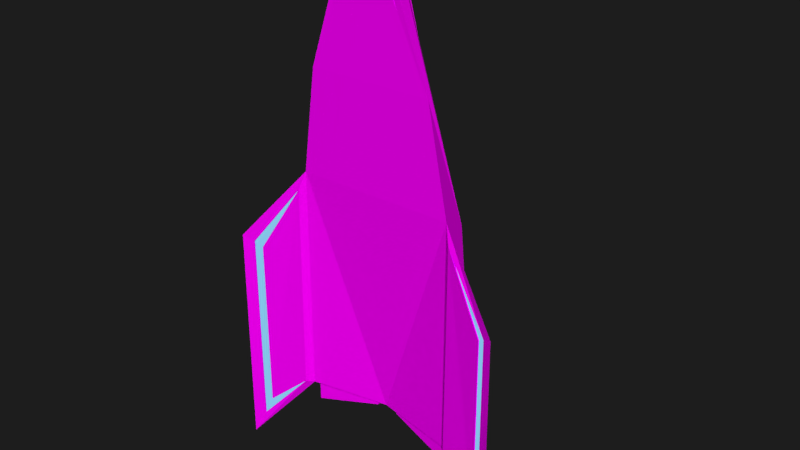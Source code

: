 # Source: playershipmodel1ver3.blend  (saved by Blender 2.78.0; exported with 4.5.12 LTS)
import bpy
from mathutils import Matrix  # noqa: F401  (used for matrix-valued properties, if any)

bpy.ops.wm.read_factory_settings(use_empty=True)
scene = bpy.context.scene
scene.name = 'Scene'

# ---- collections
col_collection_1 = bpy.data.collections.new('Collection 1'); scene.collection.children.link(col_collection_1)

# ---- images (referenced by path relative to the original .blend; pixels are not part of the script)
import os
ASSET_DIR = os.environ.get("B2B_ASSET_DIR", "")  # directory of the original .blend (textures are referenced by path, not embedded)
HERE = os.path.dirname(os.path.abspath(__file__))  # packed textures are extracted next to this script under _unpacked/

def load_image(name, relpath, width, height, colorspace="sRGB"):
    """Load a texture the original file referenced (path relative to the .blend, or extracted next to this script)."""
    p = next((c for c in (os.path.join(HERE, relpath), os.path.join(ASSET_DIR, relpath)) if relpath and os.path.exists(c)), "")
    if p:
        img = bpy.data.images.load(p, check_existing=True)
        img.name = name
    else:  # same state as the original file: an image datablock whose file is absent (Cycles renders it pink)
        img = bpy.data.images.new(name, width, height)
        img.source = "FILE"
        img.filepath = "//" + (relpath or name)
    img.colorspace_settings.name = colorspace
    return img
img_ship_color_png_001 = load_image('Ship_Color.png.001', 'textures/Ship_Color.png', 1024, 1024, 'sRGB')

# ---- materials (node trees are filled in below, after node groups)
mat_ship_color = bpy.data.materials.new('Ship_Color')
mat_ship_color.alpha_threshold = 0.0
mat_ship_color.roughness = 0.5
mat_ship_color.line_color = (0.0, 0.0, 0.0, 1.0)
mat_hover_points = bpy.data.materials.new('Hover Points')
mat_hover_points.alpha_threshold = 0.0
mat_hover_points.roughness = 0.5

# ---- material node trees
mat_ship_color.use_nodes = True; mat_ship_color.node_tree.nodes.clear()
_N = mat_ship_color.node_tree.nodes; _L = mat_ship_color.node_tree.links
n0 = _N.new('ShaderNodeOutputMaterial'); n0.name = 'Material Output'; n0.location = (300, 300)
n1 = _N.new('ShaderNodeTexImage'); n1.name = 'Image Texture'; n1.location = (-215, 304)
n1.width = 140
n1.image = img_ship_color_png_001
n2 = _N.new('ShaderNodeBsdfDiffuse'); n2.name = 'Diffuse BSDF'; n2.location = (39, 300)
_L.new(n2.outputs[0], n0.inputs[0])
_L.new(n1.outputs[0], n2.inputs[0])
n0.is_active_output = True
mat_hover_points.use_nodes = True; mat_hover_points.node_tree.nodes.clear()
_N = mat_hover_points.node_tree.nodes; _L = mat_hover_points.node_tree.links
n0 = _N.new('ShaderNodeOutputMaterial'); n0.name = 'Material Output'; n0.location = (300, 300)
n1 = _N.new('ShaderNodeEmission'); n1.name = 'Emission'; n1.location = (10, 300)
n1.inputs[0].default_value = (0.229, 0.5453, 0.8, 1.0)
_L.new(n1.outputs[0], n0.inputs[0])
n0.is_active_output = True

# ---- world
world_world = bpy.data.worlds.new('World'); scene.world = world_world
world_world.color = (0.01222, 0.01222, 0.01222)
world_world.use_sun_shadow = False
world_world.sun_shadow_jitter_overblur = 0.0
world_world.cycles.sampling_method = 'MANUAL'

# ---- meshes
me_cube = bpy.data.meshes.new('Cube')
me_cube.from_pydata([(0.5411, -0.02874, 1.119), (0.5389, -0.02874, -2.262), (0.4061, 0.2365, 0.7059), (0.5231, 0.2365, -2.1), (0.4218, -0.04855, 2.651), (0.6313, 0.1708, -2.265), (0.9776, -0.157, -0.01311), (0.9851, -0.157, -3.414), (0.1978, -0.06374, 4.009), (0.1978, -0.002137, 4.009), (0.2726, 0.1394, 2.208), (0.1974, 0.0424, 3.708), (0.2411, 0.1337, 2.251), (0.1774, 0.04892, 3.673), (0.2728, 0.1473, 2.213), (0.1976, 0.05028, 3.712), (0.2413, 0.1416, 2.255), (0.1777, 0.0568, 3.678), (0.5654, 0.141, -2.27), (0.5157, 0.01812, -2.267), (0.1003, 0.07194, -2.27), (0.1003, 0.1411, -2.27), (0.5864, 0.1498, -2.265), (0.5287, 0.006103, -2.262), (0.07663, 0.06526, -2.265), (0.07663, 0.1499, -2.266), (0.5864, 0.1497, -2.602), (0.5288, 0.005973, -2.6), (0.07667, 0.06513, -2.343), (0.07667, 0.1497, -2.344), (0.5655, 0.1409, -2.602), (0.5158, 0.01799, -2.6), (0.1004, 0.07181, -2.343), (0.1004, 0.1409, -2.343), (0.5799, -0.05323, 0.8451), (0.9079, -0.13, -0.09675), (0.9079, -0.1286, -3.044), (0.5799, -0.06285, -2.239), (0.8569, -0.1108, -2.767), (0.8569, -0.1119, -0.1697), (0.5815, -0.04762, 0.8451), (0.9095, -0.1244, -0.09677), (0.9095, -0.123, -3.044), (0.5815, -0.05724, -2.239), (0.8585, -0.1052, -2.768), (0.8585, -0.1063, -0.1697), (0.1555, -0.06078, 4.008), (0.2149, -0.05699, 3.621), (0.1447, -0.05948, 3.962), (0.00075, -0.05544, 4.206), (0.00075, -0.05616, 4.295), (0.1562, -0.05447, 4.011), (0.2156, -0.05068, 3.624), (0.1455, -0.05317, 3.965), (-0.5411, -0.02874, 1.119), (-0.5389, -0.02874, -2.262), (-0.4061, 0.2365, 0.7059), (-0.5231, 0.2365, -2.1), (0.0, -0.02874, 1.119), (0.0, 0.05894, -2.265), (0.0, 0.2365, 0.7059), (0.0, 0.2365, -2.1), (-0.4218, -0.04855, 2.651), (-0.6313, 0.1708, -2.265), (0.0, -0.04855, 2.651), (0.0, 0.1708, -2.266), (-0.9776, -0.157, -0.01311), (-0.9851, -0.157, -3.414), (-0.1978, -0.06374, 4.009), (-0.1978, -0.002137, 4.009), (0.0, -0.002137, 4.397), (0.0, -0.06374, 4.397), (0.0, 0.01848, 4.113), (0.0, 0.1394, 1.995), (-0.2726, 0.1394, 2.208), (-0.1974, 0.0424, 3.708), (0.0, 0.02714, 4.004), (0.0, 0.1337, 2.062), (-0.2411, 0.1337, 2.251), (-0.1774, 0.04892, 3.673), (0.0, 0.1416, 2.067), (0.0, 0.1473, 2.021), (-0.2728, 0.1473, 2.213), (-0.1976, 0.05028, 3.712), (0.0, 0.02636, 4.076), (0.0, 0.03502, 4.008), (-0.2413, 0.1416, 2.255), (-0.1777, 0.0568, 3.678), (-0.5654, 0.141, -2.27), (-0.5157, 0.01812, -2.267), (-0.1003, 0.07194, -2.27), (-0.1003, 0.1411, -2.27), (-0.5864, 0.1498, -2.265), (-0.5287, 0.006103, -2.262), (-0.07663, 0.06526, -2.265), (-0.07663, 0.1499, -2.266), (-0.5864, 0.1497, -2.602), (-0.5288, 0.005973, -2.6), (-0.07667, 0.06513, -2.343), (-0.07667, 0.1497, -2.344), (-0.5655, 0.1409, -2.602), (-0.5158, 0.01799, -2.6), (-0.1004, 0.07181, -2.343), (-0.1004, 0.1409, -2.343), (-0.5799, -0.05323, 0.8451), (-0.9079, -0.13, -0.09675), (-0.9079, -0.1286, -3.044), (-0.5799, -0.06285, -2.239), (-0.8569, -0.1108, -2.767), (-0.8569, -0.1119, -0.1697), (-0.5815, -0.04762, 0.8451), (-0.9095, -0.1244, -0.09677), (-0.9095, -0.123, -3.044), (-0.5815, -0.05724, -2.239), (-0.8585, -0.1052, -2.768), (-0.8585, -0.1063, -0.1697), (0.0, -0.06175, 4.203), (0.0, -0.06247, 4.292), (-0.1555, -0.06078, 4.008), (-0.2149, -0.05699, 3.621), (-0.1447, -0.05948, 3.962), (-0.00075, -0.05544, 4.206), (-0.00075, -0.05616, 4.295), (-0.1562, -0.05447, 4.011), (-0.2156, -0.05068, 3.624), (-0.1455, -0.05317, 3.965)], [], [(4, 5, 3, 2), (4, 64, 58, 0), (5, 65, 61, 3), (2, 3, 61, 60), (0, 58, 59, 1), (22, 25, 24, 23), (2, 9, 8, 4), (1, 7, 6, 35, 36, 37, 38, 39, 34, 0), (9, 70, 71, 8), (60, 73, 10, 11, 72, 70, 9, 2), (4, 8, 71, 117, 46, 47, 48, 116, 64), (5, 7, 1), (0, 6, 5, 4), (6, 7, 5), (73, 81, 14, 10), (77, 76, 13, 12), (81, 80, 16, 17, 85, 84, 15, 14), (76, 85, 17, 13), (12, 16, 80, 77), (10, 14, 15, 11), (13, 17, 16, 12), (11, 15, 84, 72), (19, 20, 21, 18), (18, 30, 31, 19), (23, 27, 26, 22), (20, 32, 33, 21), (25, 29, 28, 24), (30, 26, 27, 31), (31, 27, 28, 32), (32, 28, 29, 33), (33, 29, 26, 30), (22, 26, 29, 25), (21, 33, 30, 18), (24, 28, 27, 23), (19, 31, 32, 20), (59, 65, 5, 1), (0, 34, 35, 6), (39, 38, 44, 45), (41, 40, 45, 44, 43, 42), (37, 36, 42, 43), (35, 34, 40, 41), (34, 39, 45, 40), (38, 37, 43, 44), (36, 35, 41, 42), (49, 53, 52, 51, 50), (48, 47, 52, 53), (46, 117, 50, 51), (116, 48, 53, 49), (47, 46, 51, 52), (62, 56, 57, 63), (62, 54, 58, 64), (63, 57, 61, 65), (56, 60, 61, 57), (54, 55, 59, 58), (92, 93, 94, 95), (56, 62, 68, 69), (55, 54, 104, 109, 108, 107, 106, 105, 66, 67), (69, 68, 71, 70), (60, 56, 69, 70, 72, 75, 74, 73), (62, 64, 116, 120, 119, 118, 117, 71, 68), (63, 55, 67), (54, 62, 63, 66), (66, 63, 67), (73, 74, 82, 81), (77, 78, 79, 76), (81, 82, 83, 84, 85, 87, 86, 80), (76, 79, 87, 85), (78, 77, 80, 86), (74, 75, 83, 82), (79, 78, 86, 87), (75, 72, 84, 83), (89, 88, 91, 90), (88, 89, 101, 100), (93, 92, 96, 97), (90, 91, 103, 102), (95, 94, 98, 99), (100, 101, 97, 96), (101, 102, 98, 97), (102, 103, 99, 98), (103, 100, 96, 99), (92, 95, 99, 96), (91, 88, 100, 103), (94, 93, 97, 98), (89, 90, 102, 101), (59, 55, 63, 65), (54, 66, 105, 104), (109, 115, 114, 108), (111, 112, 113, 114, 115, 110), (107, 113, 112, 106), (105, 111, 110, 104), (104, 110, 115, 109), (108, 114, 113, 107), (106, 112, 111, 105), (121, 122, 123, 124, 125), (120, 125, 124, 119), (118, 123, 122, 117), (116, 121, 125, 120), (119, 124, 123, 118)])
me_cube.polygons.foreach_set('material_index', [0, 0, 0, 0, 0, 0, 0, 0, 0, 0, 0, 0, 0, 0, 0, 0, 0, 0, 0, 0, 0, 0, 0, 0, 0, 0, 0, 0, 0, 0, 0, 0, 0, 0, 0, 0, 0, 0, 1, 0, 0, 0, 0, 0, 1, 0, 0, 0, 0, 0, 0, 0, 0, 0, 0, 0, 0, 0, 0, 0, 0, 0, 0, 0, 0, 0, 0, 0, 0, 0, 0, 0, 0, 0, 0, 0, 0, 0, 0, 0, 0, 0, 0, 0, 0, 0, 0, 1, 0, 0, 0, 0, 0, 1, 0, 0, 0, 0])
_uv = me_cube.uv_layers.new(name='UVMap')
_uv.uv.foreach_set('vector', [0.7674, 0.1087, 0.6687, 0.4262, 0.6352, 0.4154, 0.6352, 0.2342, 0.1177, 0.1338, 0.1904, 0.1338, 0.1904, 0.233, 0.09717, 0.233, 0.4321, 0.5593, 0.4323, 0.6575, 0.4014, 0.6617, 0.4014, 0.5979, 0.7758, 0.8004, 0.7765, 0.9764, 0.7059, 0.9764, 0.7059, 0.8004, 0.09717, 0.233, 0.1904, 0.233, 0.1904, 0.4534, 0.0678, 0.451, 0.08738, 0.7548, 0.08738, 0.8442, 0.04811, 0.8443, 0.02067, 0.7468, 0.6352, 0.2342, 0.7426, 0.02088, 0.7711, 0.02088, 0.7674, 0.1087, 0.0678, 0.451, 0.02067, 0.5221, 0.02197, 0.3028, 0.03566, 0.3089, 0.03125, 0.4911, 0.05539, 0.4606, 0.03789, 0.4722, 0.04434, 0.3193, 0.08039, 0.2647, 0.09717, 0.233, 0.1843, 0.8779, 0.1839, 0.9068, 0.1553, 0.9068, 0.1557, 0.878, 0.7059, 0.8004, 0.7059, 0.7088, 0.7528, 0.6954, 0.7399, 0.5905, 0.7059, 0.5624, 0.7059, 0.5424, 0.7399, 0.5667, 0.7758, 0.8004, 0.1177, 0.1338, 0.1563, 0.04586, 0.1904, 0.02088, 0.1904, 0.03034, 0.1651, 0.05099, 0.1651, 0.07102, 0.1685, 0.05357, 0.1904, 0.03569, 0.1904, 0.1338, 0.8583, 0.5424, 0.8583, 0.7042, 0.8179, 0.6244, 0.7599, 0.2077, 0.8258, 0.281, 0.6687, 0.4262, 0.7674, 0.1087, 0.8258, 0.281, 0.8258, 0.5006, 0.6687, 0.4262, 0.93, 0.06956, 0.9337, 0.06886, 0.9341, 0.1058, 0.9305, 0.1058, 0.1953, 0.6966, 0.21, 0.5638, 0.2378, 0.5903, 0.2378, 0.6896, 0.06584, 0.7051, 0.06627, 0.7016, 0.109, 0.695, 0.1102, 0.5958, 0.08265, 0.569, 0.08328, 0.5638, 0.1139, 0.5933, 0.1139, 0.699, 0.3291, 0.9482, 0.3255, 0.9474, 0.3255, 0.9088, 0.3291, 0.9097, 0.9793, 0.1032, 0.9757, 0.1033, 0.9755, 0.05971, 0.9791, 0.05964, 0.8807, 0.8724, 0.8842, 0.8711, 0.8842, 0.9776, 0.8807, 0.9788, 0.2256, 0.8779, 0.2291, 0.8791, 0.2291, 0.9791, 0.2256, 0.9779, 0.8786, 0.4282, 0.8823, 0.428, 0.8708, 0.4572, 0.8671, 0.4568, 0.4998, 0.8922, 0.5247, 0.8117, 0.5568, 0.8123, 0.5568, 0.8869, 0.9473, 0.9348, 0.9258, 0.9351, 0.9258, 0.8786, 0.9473, 0.8783, 0.5662, 0.6897, 0.5878, 0.6897, 0.5878, 0.7576, 0.5662, 0.7576, 0.5047, 0.9662, 0.4998, 0.9663, 0.4998, 0.934, 0.5047, 0.9339, 0.2792, 0.9088, 0.2842, 0.9088, 0.2842, 0.9483, 0.2792, 0.9482, 0.3417, 0.8571, 0.3458, 0.8604, 0.2792, 0.8671, 0.2847, 0.8628, 0.2847, 0.8628, 0.2792, 0.8671, 0.3066, 0.7709, 0.3097, 0.7747, 0.3097, 0.7747, 0.3066, 0.7709, 0.3458, 0.7713, 0.3417, 0.775, 0.3417, 0.775, 0.3458, 0.7713, 0.3458, 0.8604, 0.3417, 0.8571, 0.888, 0.2533, 0.8671, 0.2533, 0.8832, 0.1621, 0.888, 0.1621, 0.8179, 0.8711, 0.8229, 0.8711, 0.8394, 0.9545, 0.8179, 0.9545, 0.5678, 0.5485, 0.5728, 0.5485, 0.5877, 0.648, 0.5662, 0.648, 0.9206, 0.6329, 0.8997, 0.6329, 0.9097, 0.5424, 0.9145, 0.5424, 0.4842, 0.6584, 0.4323, 0.6575, 0.4321, 0.5593, 0.5249, 0.5485, 0.09717, 0.233, 0.08039, 0.2647, 0.03566, 0.3089, 0.02197, 0.3028, 0.04434, 0.3193, 0.03789, 0.4722, 0.03789, 0.4722, 0.04434, 0.3193, 0.03566, 0.3089, 0.08039, 0.2647, 0.04434, 0.3193, 0.03789, 0.4722, 0.05539, 0.4606, 0.03125, 0.4911, 0.05539, 0.4606, 0.03125, 0.4911, 0.03125, 0.4911, 0.05539, 0.4606, 0.03566, 0.3089, 0.08039, 0.2647, 0.08039, 0.2647, 0.03566, 0.3089, 0.08039, 0.2647, 0.04434, 0.3193, 0.04434, 0.3193, 0.08039, 0.2647, 0.03789, 0.4722, 0.05539, 0.4606, 0.05539, 0.4606, 0.03789, 0.4722, 0.03125, 0.4911, 0.03566, 0.3089, 0.03566, 0.3089, 0.03125, 0.4911, 0.1904, 0.03569, 0.1685, 0.05357, 0.1651, 0.07102, 0.1651, 0.05099, 0.1904, 0.03034, 0.1685, 0.05357, 0.1651, 0.07102, 0.1651, 0.07102, 0.1685, 0.05357, 0.1651, 0.05099, 0.1904, 0.03034, 0.1904, 0.03034, 0.1651, 0.05099, 0.1904, 0.03569, 0.1685, 0.05357, 0.1685, 0.05357, 0.1904, 0.03569, 0.1651, 0.07102, 0.1651, 0.05099, 0.1651, 0.05099, 0.1651, 0.07102, 0.7674, 0.1087, 0.6352, 0.2342, 0.6352, 0.4154, 0.6687, 0.4262, 0.1177, 0.1338, 0.09717, 0.233, 0.1904, 0.233, 0.1904, 0.1338, 0.4321, 0.5593, 0.4014, 0.5979, 0.4014, 0.6617, 0.4323, 0.6575, 0.7758, 0.8004, 0.7059, 0.8004, 0.7059, 0.9764, 0.7765, 0.9764, 0.09717, 0.233, 0.0678, 0.451, 0.1904, 0.4534, 0.1904, 0.233, 0.08738, 0.7548, 0.02067, 0.7468, 0.04811, 0.8443, 0.08738, 0.8442, 0.6352, 0.2342, 0.7674, 0.1087, 0.7711, 0.02088, 0.7426, 0.02088, 0.0678, 0.451, 0.09717, 0.233, 0.08039, 0.2647, 0.04434, 0.3193, 0.03789, 0.4722, 0.05539, 0.4606, 0.03125, 0.4911, 0.03566, 0.3089, 0.02197, 0.3028, 0.02067, 0.5221, 0.1843, 0.8779, 0.1557, 0.878, 0.1553, 0.9068, 0.1839, 0.9068, 0.7059, 0.8004, 0.7758, 0.8004, 0.7399, 0.5667, 0.7059, 0.5424, 0.7059, 0.5624, 0.7399, 0.5905, 0.7528, 0.6954, 0.7059, 0.7088, 0.1177, 0.1338, 0.1904, 0.1338, 0.1904, 0.03569, 0.1685, 0.05357, 0.1651, 0.07102, 0.1651, 0.05099, 0.1904, 0.03034, 0.1904, 0.02088, 0.1563, 0.04586, 0.8583, 0.5424, 0.8179, 0.6244, 0.8583, 0.7042, 0.7599, 0.2077, 0.7674, 0.1087, 0.6687, 0.4262, 0.8258, 0.281, 0.8258, 0.281, 0.6687, 0.4262, 0.8258, 0.5006, 0.93, 0.06956, 0.9305, 0.1058, 0.9341, 0.1058, 0.9337, 0.06886, 0.1953, 0.6966, 0.2378, 0.6896, 0.2378, 0.5903, 0.21, 0.5638, 0.06584, 0.7051, 0.1139, 0.699, 0.1139, 0.5933, 0.08328, 0.5638, 0.08265, 0.569, 0.1102, 0.5958, 0.109, 0.695, 0.06627, 0.7016, 0.3291, 0.9482, 0.3291, 0.9097, 0.3255, 0.9088, 0.3255, 0.9474, 0.9793, 0.1032, 0.9791, 0.05964, 0.9755, 0.05971, 0.9757, 0.1033, 0.8807, 0.8724, 0.8807, 0.9788, 0.8842, 0.9776, 0.8842, 0.8711, 0.2256, 0.8779, 0.2256, 0.9779, 0.2291, 0.9791, 0.2291, 0.8791, 0.8786, 0.4282, 0.8671, 0.4568, 0.8708, 0.4572, 0.8823, 0.428, 0.4998, 0.8922, 0.5568, 0.8869, 0.5568, 0.8123, 0.5247, 0.8117, 0.9473, 0.9348, 0.9473, 0.8783, 0.9258, 0.8786, 0.9258, 0.9351, 0.5662, 0.6897, 0.5662, 0.7576, 0.5878, 0.7576, 0.5878, 0.6897, 0.5047, 0.9662, 0.5047, 0.9339, 0.4998, 0.934, 0.4998, 0.9663, 0.2792, 0.9088, 0.2792, 0.9482, 0.2842, 0.9483, 0.2842, 0.9088, 0.3417, 0.8571, 0.2847, 0.8628, 0.2792, 0.8671, 0.3458, 0.8604, 0.2847, 0.8628, 0.3097, 0.7747, 0.3066, 0.7709, 0.2792, 0.8671, 0.3097, 0.7747, 0.3417, 0.775, 0.3458, 0.7713, 0.3066, 0.7709, 0.3417, 0.775, 0.3417, 0.8571, 0.3458, 0.8604, 0.3458, 0.7713, 0.888, 0.2533, 0.888, 0.1621, 0.8832, 0.1621, 0.8671, 0.2533, 0.8179, 0.8711, 0.8179, 0.9545, 0.8394, 0.9545, 0.8229, 0.8711, 0.5678, 0.5485, 0.5662, 0.648, 0.5877, 0.648, 0.5728, 0.5485, 0.9206, 0.6329, 0.9145, 0.5424, 0.9097, 0.5424, 0.8997, 0.6329, 0.4842, 0.6584, 0.5249, 0.5485, 0.4321, 0.5593, 0.4323, 0.6575, 0.09717, 0.233, 0.02197, 0.3028, 0.03566, 0.3089, 0.08039, 0.2647, 0.04434, 0.3193, 0.04434, 0.3193, 0.03789, 0.4722, 0.03789, 0.4722, 0.03566, 0.3089, 0.03125, 0.4911, 0.05539, 0.4606, 0.03789, 0.4722, 0.04434, 0.3193, 0.08039, 0.2647, 0.05539, 0.4606, 0.05539, 0.4606, 0.03125, 0.4911, 0.03125, 0.4911, 0.03566, 0.3089, 0.03566, 0.3089, 0.08039, 0.2647, 0.08039, 0.2647, 0.08039, 0.2647, 0.08039, 0.2647, 0.04434, 0.3193, 0.04434, 0.3193, 0.03789, 0.4722, 0.03789, 0.4722, 0.05539, 0.4606, 0.05539, 0.4606, 0.03125, 0.4911, 0.03125, 0.4911, 0.03566, 0.3089, 0.03566, 0.3089, 0.1904, 0.03569, 0.1904, 0.03034, 0.1651, 0.05099, 0.1651, 0.07102, 0.1685, 0.05357, 0.1685, 0.05357, 0.1685, 0.05357, 0.1651, 0.07102, 0.1651, 0.07102, 0.1651, 0.05099, 0.1651, 0.05099, 0.1904, 0.03034, 0.1904, 0.03034, 0.1904, 0.03569, 0.1904, 0.03569, 0.1685, 0.05357, 0.1685, 0.05357, 0.1651, 0.07102, 0.1651, 0.07102, 0.1651, 0.05099, 0.1651, 0.05099])
me_cube.materials.append(mat_ship_color)
me_cube.materials.append(mat_hover_points)
me_cube.use_remesh_preserve_volume = False
me_cube.use_remesh_preserve_attributes = False
me_cube.use_mirror_vertex_groups = False
me_cube.use_paint_bone_selection = False
me_cube.use_paint_mask = True
me_cube.update()
me_circle_001 = bpy.data.meshes.new('Circle.001')
me_circle_001.from_pydata([(-0.2566, 0.075, 0.6194), (-0.6194, 0.075, 0.2566), (-0.6194, 0.075, -0.2566), (-0.2566, 0.075, -0.6194), (0.2566, 0.075, -0.6194), (0.6194, 0.075, -0.2566), (0.6194, 0.075, 0.2566), (0.2566, 0.075, 0.6194), (-0.2426, 0.1266, 0.5857), (-0.5857, 0.1266, 0.2426), (-0.5857, 0.1266, -0.2426), (-0.2426, 0.1266, -0.5857), (0.2426, 0.1266, -0.5857), (0.5857, 0.1266, -0.2426), (0.5857, 0.1266, 0.2426), (0.2426, 0.1266, 0.5857), (-0.4047, -3.717e-08, 0.9771), (-0.9771, -1.083e-08, 0.4047), (-0.9771, 2.186e-08, -0.4047), (-0.4047, 4.174e-08, -0.9771), (0.4047, 3.717e-08, -0.9771), (0.9771, 1.083e-08, -0.4047), (0.9771, -2.186e-08, 0.4047), (0.4047, -4.174e-08, 0.9771), (-0.3827, 0.075, 0.9239), (-0.9239, 0.075, 0.3827), (-0.9239, 0.075, -0.3827), (-0.3827, 0.075, -0.9239), (0.3827, 0.075, -0.9239), (0.9239, 0.075, -0.3827), (0.9239, 0.075, 0.3827), (0.3827, 0.075, 0.9239)], [], [(0, 1, 2, 3, 4, 5, 6, 7), (8, 15, 14, 13, 12, 11, 10, 9), (1, 0, 8, 9), (2, 1, 9, 10), (3, 2, 10, 11), (4, 3, 11, 12), (5, 4, 12, 13), (6, 5, 13, 14), (7, 6, 14, 15), (0, 7, 15, 8), (16, 17, 18, 19, 20, 21, 22, 23), (24, 31, 30, 29, 28, 27, 26, 25), (17, 16, 24, 25), (18, 17, 25, 26), (19, 18, 26, 27), (20, 19, 27, 28), (21, 20, 28, 29), (22, 21, 29, 30), (23, 22, 30, 31), (16, 23, 31, 24)])
me_circle_001.use_remesh_preserve_volume = False
me_circle_001.use_remesh_preserve_attributes = False
me_circle_001.use_mirror_vertex_groups = False
me_circle_001.update()
me_cylinder_002 = bpy.data.meshes.new('Cylinder.002')
me_cylinder_002.from_pydata([(-4.113, 0.8479, -1.307), (-4.113, 5.768, -1.307), (-4.113, 0.8479, 1.307), (-4.113, 5.768, 1.307), (-4.347, 0.8479, -1.307), (-4.347, 5.768, -1.307), (-4.347, 0.8479, 1.307), (-4.347, 5.768, 1.307), (4.347, 0.8479, -1.307), (4.347, 6.597, -1.307), (4.347, 0.8479, 1.307), (4.347, 6.597, 1.307), (4.113, 0.8479, -1.307), (4.113, 6.597, -1.307), (4.113, 0.8479, 1.307), (4.113, 6.597, 1.307), (-4.347, 0.8479, -1.307), (4.347, 0.8479, -1.307), (-4.347, 0.8479, 1.307), (4.347, 0.8479, 1.307), (-4.347, 1.082, -1.307), (4.347, 1.082, -1.307), (-4.347, 1.082, 1.307), (4.347, 1.082, 1.307), (-2.268e-09, 0.8478, 1.18), (-2.753e-08, -0.8478, 1.18), (0.7071, 0.8478, 0.834), (0.7071, -0.8478, 0.834), (1.0, 0.8478, 1.289e-07), (1.0, -0.8478, -1.969e-07), (0.7071, 0.8478, -0.834), (0.7071, -0.8478, -0.834), (-5.989e-08, 0.8478, -1.18), (-8.515e-08, -0.8478, -1.18), (-0.7071, 0.8478, -0.834), (-0.7071, -0.8478, -0.834), (-1.0, 0.8478, 1.594e-07), (-1.0, -0.8478, -1.664e-07), (-0.7071, 0.8478, 0.834), (-0.7071, -0.8478, 0.834)], [], [(0, 1, 3, 2), (4, 6, 7, 5), (0, 2, 6, 4), (1, 0, 4, 5), (3, 1, 5, 7), (2, 3, 7, 6), (8, 9, 11, 10), (12, 14, 15, 13), (8, 10, 14, 12), (9, 8, 12, 13), (11, 9, 13, 15), (10, 11, 15, 14), (16, 17, 19, 18), (20, 22, 23, 21), (16, 18, 22, 20), (17, 16, 20, 21), (19, 17, 21, 23), (18, 19, 23, 22), (24, 25, 27, 26), (26, 27, 29, 28), (28, 29, 31, 30), (30, 31, 33, 32), (32, 33, 35, 34), (34, 35, 37, 36), (27, 25, 39, 37, 35, 33, 31, 29), (36, 37, 39, 38), (38, 39, 25, 24), (24, 26, 28, 30, 32, 34, 36, 38)])
me_cylinder_002.use_remesh_preserve_volume = False
me_cylinder_002.use_remesh_preserve_attributes = False
me_cylinder_002.use_mirror_vertex_groups = False
me_cylinder_002.update()
me_cylinder_008 = bpy.data.meshes.new('Cylinder.008')
me_cylinder_008.from_pydata([(-3.357, 6.288, 4.392), (-1.137, 4.315, 3.014), (-3.357, 6.288, -4.392), (-1.137, 4.315, -3.014), (-3.357, 2.605, -10.6), (-1.137, 1.787, -7.276), (-3.357, -2.605, -10.6), (-1.137, -1.787, -7.276), (-3.357, -6.288, -4.392), (-1.137, -4.315, -3.014), (-3.357, -6.288, 4.392), (-1.137, -4.315, 3.014), (-3.357, -2.605, 10.6), (-1.137, -1.787, 7.276), (-3.357, 2.605, 10.6), (-1.137, 1.787, 7.276), (-0.5931, 0.9239, 0.6453), (-0.2669, 0.634, 0.4428), (-0.5931, 0.9239, -0.6453), (-0.2669, 0.634, -0.4428), (-0.5931, 0.3827, -1.558), (-0.2669, 0.2626, -1.069), (-0.5931, -0.3827, -1.558), (-0.2669, -0.2626, -1.069), (-0.5931, -0.9239, -0.6453), (-0.2669, -0.634, -0.4428), (-0.5931, -0.9239, 0.6453), (-0.2669, -0.634, 0.4428), (-0.5931, -0.3827, 1.558), (-0.2669, -0.2626, 1.069), (-0.5931, 0.3827, 1.558), (-0.2669, 0.2626, 1.069), (-3.358, -2.576, 20.34), (-3.358, -2.576, -20.34), (-3.358, 2.576, 20.34), (-3.358, 2.576, -20.34), (-3.902, -2.576, 20.34), (-3.902, -2.576, -20.34), (-3.902, 2.576, 20.34), (-3.902, 2.576, -20.34), (-18.05, -6.288, 4.392), (-20.27, -4.315, 3.014), (-18.05, -6.288, -4.392), (-20.27, -4.315, -3.014), (-18.05, -2.605, -10.6), (-20.27, -1.787, -7.276), (-18.05, 2.605, -10.6), (-20.27, 1.787, -7.276), (-18.05, 6.288, -4.392), (-20.27, 4.315, -3.014), (-18.05, 6.288, 4.392), (-20.27, 4.315, 3.014), (-18.05, 2.605, 10.6), (-20.27, 1.787, 7.276), (-18.05, -2.605, 10.6), (-20.27, -1.787, 7.276), (-18.05, 2.576, 20.34), (-18.05, 2.576, -20.34), (-18.05, -2.576, 20.34), (-18.05, -2.576, -20.34), (-17.51, 2.576, 20.34), (-17.51, 2.576, -20.34), (-17.51, -2.576, 20.34), (-17.51, -2.576, -20.34), (-20.81, -0.9239, 0.6453), (-21.14, -0.634, 0.4428), (-20.81, -0.9239, -0.6453), (-21.14, -0.634, -0.4428), (-20.81, -0.3827, -1.558), (-21.14, -0.2626, -1.069), (-20.81, 0.3827, -1.558), (-21.14, 0.2626, -1.069), (-20.81, 0.9239, -0.6453), (-21.14, 0.634, -0.4428), (-20.81, 0.9239, 0.6453), (-21.14, 0.634, 0.4428), (-20.81, 0.3827, 1.558), (-21.14, 0.2626, 1.069), (-20.81, -0.3827, 1.558), (-21.14, -0.2626, 1.069)], [], [(0, 1, 3, 2), (2, 3, 5, 4), (4, 5, 7, 6), (6, 7, 9, 8), (8, 9, 11, 10), (10, 11, 13, 12), (3, 1, 15, 13, 11, 9, 7, 5), (12, 13, 15, 14), (14, 15, 1, 0), (0, 2, 4, 6, 8, 10, 12, 14), (16, 17, 19, 18), (18, 19, 21, 20), (20, 21, 23, 22), (22, 23, 25, 24), (24, 25, 27, 26), (26, 27, 29, 28), (19, 17, 31, 29, 27, 25, 23, 21), (28, 29, 31, 30), (30, 31, 17, 16), (16, 18, 20, 22, 24, 26, 28, 30), (32, 33, 35, 34), (36, 38, 39, 37), (32, 34, 38, 36), (33, 32, 36, 37), (35, 33, 37, 39), (34, 35, 39, 38), (40, 41, 43, 42), (42, 43, 45, 44), (44, 45, 47, 46), (46, 47, 49, 48), (48, 49, 51, 50), (50, 51, 53, 52), (43, 41, 55, 53, 51, 49, 47, 45), (52, 53, 55, 54), (54, 55, 41, 40), (40, 42, 44, 46, 48, 50, 52, 54), (56, 57, 59, 58), (60, 62, 63, 61), (56, 58, 62, 60), (57, 56, 60, 61), (59, 57, 61, 63), (58, 59, 63, 62), (64, 65, 67, 66), (66, 67, 69, 68), (68, 69, 71, 70), (70, 71, 73, 72), (72, 73, 75, 74), (74, 75, 77, 76), (67, 65, 79, 77, 75, 73, 71, 69), (76, 77, 79, 78), (78, 79, 65, 64), (64, 66, 68, 70, 72, 74, 76, 78)])
me_cylinder_008.use_remesh_preserve_volume = False
me_cylinder_008.use_remesh_preserve_attributes = False
me_cylinder_008.use_mirror_vertex_groups = False
me_cylinder_008.update()
me_cylinder = bpy.data.meshes.new('Cylinder')
me_cylinder.from_pydata([(0.5439, 1.313, -1.139), (0.3559, 0.8592, 0.9723), (1.313, 0.5439, -1.139), (0.8592, 0.3559, 0.9723), (1.313, -0.5439, -1.139), (0.8592, -0.3559, 0.9723), (0.5439, -1.313, -1.139), (0.3559, -0.8592, 0.9723), (-0.5439, -1.313, -1.139), (-0.3559, -0.8592, 0.9723), (-1.313, -0.5439, -1.139), (-0.8592, -0.3559, 0.9723), (-1.313, 0.5439, -1.139), (-0.8592, 0.3559, 0.9723), (-0.5439, 1.313, -1.139), (-0.3559, 0.8592, 0.9723), (0.3559, 0.8592, 0.3313), (0.3559, 0.8592, 0.6674), (0.8592, 0.3559, 0.6674), (0.8592, 0.3559, 0.3313), (0.8592, -0.3559, 0.6674), (0.8592, -0.3559, 0.3313), (0.3559, -0.8592, 0.6674), (0.3559, -0.8592, 0.3313), (-0.3559, -0.8592, 0.6674), (-0.3559, -0.8592, 0.3313), (-0.8592, -0.3559, 0.6674), (-0.8592, -0.3559, 0.3313), (-0.8592, 0.3559, 0.6674), (-0.8592, 0.3559, 0.3313), (-0.3559, 0.8592, 0.6674), (-0.3559, 0.8592, 0.3313), (0.4216, 1.018, 0.3517), (0.4216, 1.018, 0.6463), (1.018, 0.4216, 0.6463), (1.018, 0.4216, 0.3517), (1.018, -0.4216, 0.6463), (1.018, -0.4216, 0.3517), (0.4216, -1.018, 0.6463), (0.4216, -1.018, 0.3517), (-0.4216, -1.018, 0.6463), (-0.4216, -1.018, 0.3517), (-1.018, -0.4216, 0.6463), (-1.018, -0.4216, 0.3517), (-1.018, 0.4216, 0.6463), (-1.018, 0.4216, 0.3517), (-0.4216, 1.018, 0.6463), (-0.4216, 1.018, 0.3517), (0.7584, 0.3141, 0.9924), (0.3141, 0.7584, 0.9924), (0.7584, -0.3141, 0.9924), (0.3141, -0.7584, 0.9924), (-0.3141, -0.7584, 0.9924), (-0.7584, -0.3141, 0.9924), (-0.7584, 0.3141, 0.9924), (-0.3141, 0.7584, 0.9924), (0.7584, 0.3141, -0.9274), (0.3141, 0.7584, -0.9274), (0.7584, -0.3141, -0.9274), (0.3141, -0.7584, -0.9274), (-0.3141, -0.7584, -0.9274), (-0.7584, -0.3141, -0.9274), (-0.7584, 0.3141, -0.9274), (-0.3141, 0.7584, -0.9274), (1.313, 0.5439, -0.5273), (1.313, -0.5439, -0.5273), (0.5439, -1.313, -0.5273), (-0.5439, -1.313, -0.5273), (-1.313, -0.5439, -0.5273), (-1.313, 0.5439, -0.5273), (-0.5439, 1.313, -0.5273), (0.5439, 1.313, -0.5273), (0.4781, 1.154, -0.2922), (1.154, 0.4781, -0.2922), (1.154, -0.4781, -0.2922), (0.4781, -1.154, -0.2922), (-0.4781, -1.154, -0.2922), (-1.154, -0.4781, -0.2922), (-1.154, 0.4781, -0.2922), (-0.4781, 1.154, -0.2922), (0.3573, -0.8627, -0.26), (-0.3573, 0.8627, -0.26), (-0.3573, -0.8627, -0.26), (0.3573, 0.8627, -0.26), (0.8627, 0.3573, -0.26), (0.8627, -0.3573, -0.26), (-0.8627, 0.3573, -0.26), (-0.8627, -0.3573, -0.26), (0.4785, 1.155, -0.4978), (-0.4785, 1.155, -0.4978), (-1.155, 0.4785, -0.4978), (-1.155, -0.4785, -0.4978), (-0.4785, -1.155, -0.4978), (0.4785, -1.155, -0.4978), (1.155, -0.4785, -0.4978), (1.155, 0.4785, -0.4978), (-1.682, -2.158, -2.222), (-1.682, -2.158, -1.139), (-1.682, 2.158, -2.222), (-1.682, 2.158, -1.139), (1.682, -2.158, -2.222), (1.682, -2.158, -1.139), (1.682, 2.158, -2.222), (1.682, 2.158, -1.139), (-2.336, 0.7194, -2.222), (-2.336, -0.7194, -2.222), (-2.336, -0.7194, -1.139), (-2.336, 0.7194, -1.139), (2.336, -0.7194, -2.222), (2.336, 0.7194, -2.222), (2.336, 0.7194, -1.139), (2.336, -0.7194, -1.139)], [], [(17, 1, 3, 18), (18, 3, 5, 20), (20, 5, 7, 22), (22, 7, 9, 24), (24, 9, 11, 26), (26, 11, 13, 28), (5, 3, 48, 50), (28, 13, 15, 30), (30, 15, 1, 17), (0, 2, 4, 6, 8, 10, 12, 14), (84, 73, 72, 83), (29, 27, 43, 45), (20, 22, 38, 36), (28, 30, 46, 44), (23, 21, 37, 39), (31, 29, 45, 47), (22, 24, 40, 38), (30, 17, 33, 46), (25, 23, 39, 41), (47, 46, 33, 32), (45, 44, 46, 47), (43, 42, 44, 45), (41, 40, 42, 43), (39, 38, 40, 41), (37, 36, 38, 39), (35, 34, 36, 37), (32, 33, 34, 35), (21, 19, 35, 37), (26, 28, 44, 42), (18, 20, 36, 34), (27, 25, 41, 43), (19, 16, 32, 35), (24, 26, 42, 40), (16, 31, 47, 32), (17, 18, 34, 33), (49, 55, 63, 57), (11, 9, 52, 53), (1, 15, 55, 49), (3, 1, 49, 48), (7, 5, 50, 51), (13, 11, 53, 54), (9, 7, 51, 52), (15, 13, 54, 55), (56, 57, 63, 62, 61, 60, 59, 58), (54, 53, 61, 62), (52, 51, 59, 60), (50, 48, 56, 58), (55, 54, 62, 63), (53, 52, 60, 61), (51, 50, 58, 59), (48, 49, 57, 56), (0, 71, 64, 2), (2, 64, 65, 4), (4, 65, 66, 6), (6, 66, 67, 8), (8, 67, 68, 10), (10, 68, 69, 12), (12, 69, 70, 14), (14, 70, 71, 0), (88, 72, 73, 95), (95, 73, 74, 94), (94, 74, 75, 93), (93, 75, 76, 92), (92, 76, 77, 91), (91, 77, 78, 90), (90, 78, 79, 89), (89, 79, 72, 88), (67, 92, 91, 68), (69, 90, 89, 70), (65, 94, 93, 66), (21, 85, 84, 19), (71, 88, 95, 64), (23, 80, 85, 21), (25, 27, 87, 82), (29, 31, 81, 86), (19, 84, 83, 16), (83, 72, 79, 81), (86, 81, 79, 78), (87, 86, 78, 77), (82, 87, 77, 76), (80, 82, 76, 75), (80, 75, 74, 85), (16, 83, 81, 31), (27, 29, 86, 87), (23, 25, 82, 80), (85, 74, 73, 84), (64, 95, 94, 65), (66, 93, 92, 67), (68, 91, 90, 69), (70, 89, 88, 71), (104, 107, 99, 98), (98, 99, 103, 102), (108, 111, 101, 100), (100, 101, 97, 96), (105, 108, 100, 96), (111, 106, 97, 101), (103, 99, 107, 110), (110, 107, 106, 111), (98, 102, 109, 104), (104, 109, 108, 105), (102, 103, 110, 109), (109, 110, 111, 108), (96, 97, 106, 105), (105, 106, 107, 104)])
me_cylinder.use_remesh_preserve_volume = False
me_cylinder.use_remesh_preserve_attributes = False
me_cylinder.use_mirror_vertex_groups = False
me_cylinder.update()

# ---- objects
ob_ship = bpy.data.objects.new('Ship', me_cube)
ob_turret_base = bpy.data.objects.new('Turret_Base', me_circle_001)
ob_turret_horizontalrotation = bpy.data.objects.new('Turret_HorizontalRotation', me_cylinder_002)
ob_turret_verticalrotation = bpy.data.objects.new('Turret_VerticalRotation', me_cylinder_008)
ob_turret_cannon = bpy.data.objects.new('Turret_Cannon', me_cylinder)

# ---- transforms, parenting, visibility, modifiers, constraints
ob_ship.location = (0.0, 0.0, 0.5989)
ob_ship.scale = (1.277, 1.576, 0.5849)
ob_ship.lock_rotations_4d = False
ob_ship.empty_display_type = 'ARROWS'
ob_ship.lineart.crease_threshold = 0.0
ob_turret_base.parent = ob_ship
ob_turret_base.matrix_parent_inverse = Matrix(((0.7831, 0.0, 0.0, -0.0), (0.0, 0.6345, 0.0, -0.0), (0.0, 0.0, 1.71, -1.024), (0.0, 0.0, 0.0, 1.0)))
ob_turret_base.location = (0.0, 0.3728, 0.1494)
ob_turret_base.scale = (0.5311, 0.5311, 0.5311)
ob_turret_base.lineart.crease_threshold = 0.0
ob_turret_horizontalrotation.parent = ob_turret_base
ob_turret_horizontalrotation.matrix_parent_inverse = Matrix(((1.883, 0.0, 0.0, 0.0), (0.0, 1.883, 0.0, -0.7019), (0.0, 0.0, 1.883, -0.2812), (0.0, 0.0, 0.0, 1.0)))
ob_turret_horizontalrotation.location = (-2.104e-09, 0.4762, 0.1494)
ob_turret_horizontalrotation.scale = (0.04274, 0.04274, 0.03624)
ob_turret_horizontalrotation.lineart.crease_threshold = 0.0
ob_turret_verticalrotation.parent = ob_turret_horizontalrotation
ob_turret_verticalrotation.matrix_parent_inverse = Matrix(((23.4, -7.105e-15, 0.0, 4.922e-08), (0.0, 23.4, 0.0, -11.14), (0.0, 0.0, 27.6, -4.122), (0.0, 0.0, 0.0, 1.0)))
ob_turret_verticalrotation.location = (0.1967, 0.6728, 0.1494)
ob_turret_verticalrotation.scale = (0.01838, 0.01838, 0.0109)
ob_turret_verticalrotation.lineart.crease_threshold = 0.0
ob_turret_cannon.parent = ob_turret_verticalrotation
ob_turret_cannon.matrix_parent_inverse = Matrix(((54.42, 9.537e-07, 0.0, -10.7), (-1.746e-05, 54.42, 0.0, -36.61), (-1.066e-06, 0.0, 91.76, -13.71), (0.0, 0.0, 0.0, 1.0)))
ob_turret_cannon.location = (6.82e-10, 0.6728, 1.039)
ob_turret_cannon.scale = (0.05351, 0.05351, 0.5296)
ob_turret_cannon.lineart.crease_threshold = 0.0

# ---- collection membership
col_collection_1.objects.link(ob_ship)
col_collection_1.objects.link(ob_turret_base)
col_collection_1.objects.link(ob_turret_horizontalrotation)
col_collection_1.objects.link(ob_turret_verticalrotation)
col_collection_1.objects.link(ob_turret_cannon)

# ---- scene / render settings (as saved in the file)
scene.frame_start = 1; scene.frame_end = 250; scene.frame_set(0)
scene.render.engine = 'CYCLES'
scene.render.resolution_percentage = 50
scene.render.dither_intensity = 0.0
scene.cycles.use_denoising = False
scene.cycles.samples = 128
scene.cycles.sampling_pattern = 'TABULATED_SOBOL'
scene.cycles.light_sampling_threshold = 0.0
scene.cycles.use_adaptive_sampling = False
scene.cycles.use_light_tree = False
scene.cycles.blur_glossy = 0.0
scene.cycles.sample_clamp_indirect = 0.0
scene.view_settings.view_transform = 'Standard'
bpy.context.view_layer.update()

# ---- added for rendering (the .blend has no active camera and no usable light): camera, sun
cam_auto = bpy.data.cameras.new('AutoCamera')
cam_auto.lens = 50.0
cam_auto.sensor_width = 36.0
cam_auto.clip_end = 1000.0
ob_auto_camera = bpy.data.objects.new('AutoCamera', cam_auto)
scene.collection.objects.link(ob_auto_camera)
ob_auto_camera.location = (4.91939, -5.63282, 4.8218)
ob_auto_camera.rotation_euler = (1.09748, -7.21219e-08, 0.694738)
scene.camera = ob_auto_camera
light_auto_sun = bpy.data.lights.new('AutoSun', 'SUN')
light_auto_sun.energy = 3.0
light_auto_sun.angle = 0.0523599
ob_auto_sun = bpy.data.objects.new('AutoSun', light_auto_sun)
scene.collection.objects.link(ob_auto_sun)
ob_auto_sun.rotation_euler = (0.872665, 0.174533, 0.523599)
bpy.context.view_layer.update()
